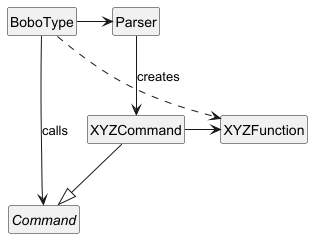

The diagram above was rendered by PlantUML. Its source (embedded in the PNG):
@startuml
'https://plantuml.com/class-diagram

hide circle
skinparam classAttributeIconSize 0
hide members

class BoboType
abstract Command
class Parser
class XYZCommand

Parser --> XYZCommand : creates
XYZCommand --|> Command
BoboType -> Command : calls
BoboType -> Parser
XYZCommand -> XYZFunction
BoboType ..> XYZFunction




@enduml